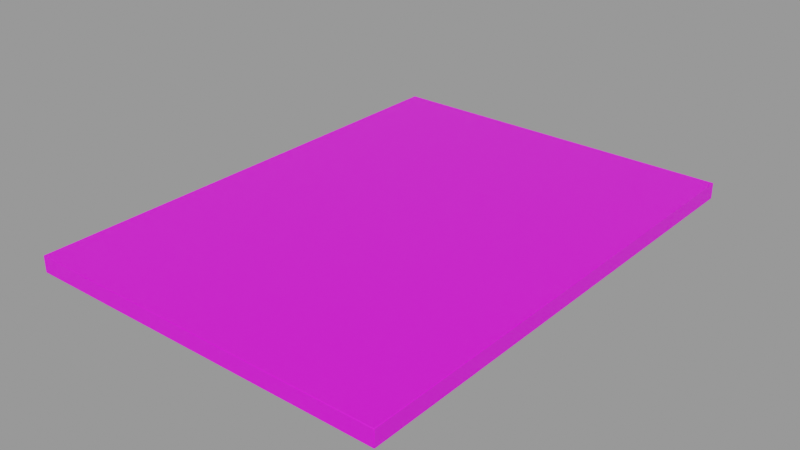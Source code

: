 # Source: minimalist_picture_g_93872f36-0b78-47be-94b1-236022045f0b.blend  (saved by Blender 3.0.42; exported with 4.5.12 LTS)
import bpy
from mathutils import Matrix  # noqa: F401  (used for matrix-valued properties, if any)

bpy.ops.wm.read_factory_settings(use_empty=True)
scene = bpy.context.scene
scene.name = 'upload'

# ---- collections
col_minimalist_picture_g = bpy.data.collections.new('Minimalist picture g'); scene.collection.children.link(col_minimalist_picture_g)

# ---- images (referenced by path relative to the original .blend; pixels are not part of the script)
import os
ASSET_DIR = os.environ.get("B2B_ASSET_DIR", "")  # directory of the original .blend (textures are referenced by path, not embedded)
HERE = os.path.dirname(os.path.abspath(__file__))  # packed textures are extracted next to this script under _unpacked/

def load_image(name, relpath, width, height, colorspace="sRGB"):
    """Load a texture the original file referenced (path relative to the .blend, or extracted next to this script)."""
    p = next((c for c in (os.path.join(HERE, relpath), os.path.join(ASSET_DIR, relpath)) if relpath and os.path.exists(c)), "")
    if p:
        img = bpy.data.images.load(p, check_existing=True)
        img.name = name
    else:  # same state as the original file: an image datablock whose file is absent (Cycles renders it pink)
        img = bpy.data.images.new(name, width, height)
        img.source = "FILE"
        img.filepath = "//" + (relpath or name)
    img.colorspace_settings.name = colorspace
    return img
img_quadro_minimalista_g_jpg = load_image('QUADRO MINIMALISTA G.jpg', 'textures/QUADRO MINIMALISTA G.jpg', 1024, 1024, 'sRGB')

# ---- materials (node trees are filled in below, after node groups)
mat_quadro_minimalista_g = bpy.data.materials.new('QUADRO MINIMALISTA G')
mat_quadro_minimalista_g.use_transparent_shadow = False

# ---- material node trees
mat_quadro_minimalista_g.use_nodes = True; mat_quadro_minimalista_g.node_tree.nodes.clear()
_N = mat_quadro_minimalista_g.node_tree.nodes; _L = mat_quadro_minimalista_g.node_tree.links
n0 = _N.new('ShaderNodeOutputMaterial'); n0.name = 'Material Output'; n0.location = (300, 300)
n1 = _N.new('ShaderNodeBsdfPrincipled'); n1.name = 'Principled BSDF'; n1.location = (10, 300)
n1.distribution = 'GGX'
n1.subsurface_method = 'BURLEY'
n1.inputs[3].default_value = 1.45
n1.inputs[27].default_value = (0.0, 0.0, 0.0, 1.0)
n1.inputs[28].default_value = 1.0
n2 = _N.new('ShaderNodeTexImage'); n2.name = 'Image Texture'; n2.location = (-365, 316)
n2.image = img_quadro_minimalista_g_jpg
_L.new(n1.outputs[0], n0.inputs[0])
_L.new(n2.outputs[0], n1.inputs[0])
n0.is_active_output = True

# ---- meshes
me_quadro_minimalista_g = bpy.data.meshes.new('QUADRO MINIMALISTA G')
me_quadro_minimalista_g.from_pydata([(-0.3341, -0.45, 0.02912), (-0.3341, -0.4491, 0.03), (-0.335, -0.4491, 0.02912), (-0.3341, -0.4497, 0.02974), (-0.3346, -0.4496, 0.02963), (-0.3347, -0.4491, 0.02974), (-0.3347, -0.4497, 0.02912), (-0.3341, 0.4491, 0.03), (-0.3341, 0.45, 0.02912), (-0.335, 0.4491, 0.02912), (-0.3341, 0.4497, 0.02974), (-0.3346, 0.4496, 0.02963), (-0.3347, 0.4497, 0.02912), (-0.3347, 0.4491, 0.02974), (-0.3174, -0.4255, 0.0008762), (-0.3166, -0.4264, 0.0008762), (-0.317, -0.4273, 9.426e-08), (-0.3183, -0.4261, 9.452e-08), (-0.3172, -0.4262, 0.0008762), (-0.3174, -0.4264, 0.000255), (-0.3168, -0.4267, 0.0002567), (-0.3179, -0.427, 9.447e-08), (-0.3177, -0.4258, 0.0002567), (-0.3174, 0.4255, 0.0008761), (-0.3183, 0.4261, 5.727e-08), (-0.317, 0.4273, 5.69e-08), (-0.3166, 0.4264, 0.0008761), (-0.3177, 0.4258, 0.0002567), (-0.3174, 0.4264, 0.000255), (-0.3179, 0.427, 5.714e-08), (-0.3168, 0.4267, 0.0002567), (-0.3172, 0.4262, 0.0008761), (0.3341, -0.45, 0.02912), (0.335, -0.4491, 0.02912), (0.3341, -0.4491, 0.03), (0.3347, -0.4497, 0.02912), (0.3346, -0.4496, 0.02963), (0.3347, -0.4491, 0.02974), (0.3341, -0.4497, 0.02974), (0.3341, 0.45, 0.02912), (0.3341, 0.4491, 0.03), (0.335, 0.4491, 0.02912), (0.3341, 0.4497, 0.02974), (0.3346, 0.4496, 0.02963), (0.3347, 0.4491, 0.02974), (0.3347, 0.4497, 0.02912), (0.3166, -0.4264, 0.000876), (0.3174, -0.4255, 0.000876), (0.3183, -0.4261, -5.727e-08), (0.317, -0.4273, -5.69e-08), (0.3172, -0.4262, 0.000876), (0.3174, -0.4264, 0.0002549), (0.3177, -0.4258, 0.0002565), (0.3179, -0.427, -5.714e-08), (0.3168, -0.4267, 0.0002565), (0.3166, 0.4264, 0.000876), (0.317, 0.4273, -9.426e-08), (0.3183, 0.4261, -9.452e-08), (0.3174, 0.4255, 0.000876), (0.3168, 0.4267, 0.0002565), (0.3174, 0.4264, 0.0002548), (0.3179, 0.427, -9.447e-08), (0.3177, 0.4258, 0.0002565), (0.3172, 0.4262, 0.000876), (-0.3341, 0.45, 0.0008761), (-0.3333, 0.4491, 5.982e-08), (-0.3341, 0.4474, 6.011e-08), (-0.335, 0.4491, 0.0008761), (-0.3337, 0.4497, 0.0002567), (-0.3345, 0.4493, 0.000255), (-0.3339, 0.4486, 5.999e-08), (-0.3347, 0.4482, 0.0002567), (-0.3347, 0.4497, 0.0008761), (-0.3341, -0.45, 0.0008762), (-0.335, -0.4491, 0.0008762), (-0.3341, -0.4474, 9.922e-08), (-0.3333, -0.4491, 9.909e-08), (-0.3347, -0.4497, 0.0008762), (-0.3345, -0.4493, 0.000255), (-0.3347, -0.4482, 0.0002567), (-0.3339, -0.4486, 9.921e-08), (-0.3337, -0.4497, 0.0002567), (0.3333, -0.4491, -5.982e-08), (0.3341, -0.4474, -6.011e-08), (0.335, -0.4491, 0.000876), (0.3341, -0.45, 0.000876), (0.3339, -0.4486, -5.999e-08), (0.3345, -0.4493, 0.0002549), (0.3347, -0.4482, 0.0002565), (0.3347, -0.4497, 0.000876), (0.3337, -0.4497, 0.0002565), (0.3333, 0.4491, -9.909e-08), (0.3341, 0.45, 0.000876), (0.335, 0.4491, 0.000876), (0.3341, 0.4474, -9.922e-08), (0.3337, 0.4497, 0.0002565), (0.3345, 0.4493, 0.0002548), (0.3347, 0.4497, 0.000876), (0.3347, 0.4482, 0.0002565), (0.3339, 0.4486, -9.921e-08), (-0.3174, 0.4255, 0.02178), (-0.3166, 0.4264, 0.02178), (-0.3166, 0.4255, 0.02265), (-0.3172, 0.4262, 0.02178), (-0.3171, 0.4261, 0.02228), (-0.3166, 0.4262, 0.0224), (-0.3172, 0.4255, 0.0224), (-0.3174, -0.4255, 0.02178), (-0.3166, -0.4255, 0.02265), (-0.3166, -0.4264, 0.02178), (-0.3172, -0.4255, 0.0224), (-0.3171, -0.4261, 0.02228), (-0.3166, -0.4262, 0.0224), (-0.3172, -0.4262, 0.02178), (0.3166, -0.4264, 0.02178), (0.3166, -0.4255, 0.02265), (0.3174, -0.4255, 0.02178), (0.3166, -0.4262, 0.0224), (0.3171, -0.4261, 0.02228), (0.3172, -0.4255, 0.0224), (0.3172, -0.4262, 0.02178), (0.3166, 0.4264, 0.02178), (0.3174, 0.4255, 0.02178), (0.3166, 0.4255, 0.02265), (0.3172, 0.4262, 0.02178), (0.3171, 0.4261, 0.02228), (0.3172, 0.4255, 0.0224), (0.3166, 0.4262, 0.0224)], [], [(34, 40, 7, 1), (84, 93, 41, 33), (58, 47, 116, 122), (92, 64, 8, 39), (2, 9, 67, 74), (14, 23, 100, 107), (46, 15, 109, 114), (24, 17, 75, 66), (26, 55, 121, 101), (108, 102, 123, 115), (16, 49, 82, 76), (48, 57, 94, 83), (56, 25, 65, 91), (0, 3, 4, 6), (1, 5, 4, 3), (2, 6, 4, 5), (7, 10, 11, 13), (8, 12, 11, 10), (9, 13, 11, 12), (14, 18, 19, 22), (15, 20, 19, 18), (16, 21, 19, 20), (17, 22, 19, 21), (23, 27, 28, 31), (24, 29, 28, 27), (25, 30, 28, 29), (26, 31, 28, 30), (32, 35, 36, 38), (33, 37, 36, 35), (34, 38, 36, 37), (39, 42, 43, 45), (40, 44, 43, 42), (41, 45, 43, 44), (46, 50, 51, 54), (47, 52, 51, 50), (48, 53, 51, 52), (49, 54, 51, 53), (55, 59, 60, 63), (56, 61, 60, 59), (57, 62, 60, 61), (58, 63, 60, 62), (64, 68, 69, 72), (65, 70, 69, 68), (66, 71, 69, 70), (67, 72, 69, 71), (73, 77, 78, 81), (74, 79, 78, 77), (75, 80, 78, 79), (76, 81, 78, 80), (82, 86, 87, 90), (83, 88, 87, 86), (84, 89, 87, 88), (85, 90, 87, 89), (91, 95, 96, 99), (92, 97, 96, 95), (93, 98, 96, 97), (94, 99, 96, 98), (100, 103, 104, 106), (101, 105, 104, 103), (102, 106, 104, 105), (107, 110, 111, 113), (108, 112, 111, 110), (109, 113, 111, 112), (114, 117, 118, 120), (115, 119, 118, 117), (116, 120, 118, 119), (121, 124, 125, 127), (122, 126, 125, 124), (123, 127, 125, 126), (73, 0, 6, 77), (77, 6, 2, 74), (1, 7, 13, 5), (5, 13, 9, 2), (8, 64, 72, 12), (12, 72, 67, 9), (66, 75, 79, 71), (71, 79, 74, 67), (85, 73, 81, 90), (90, 81, 76, 82), (64, 92, 95, 68), (68, 95, 91, 65), (93, 84, 88, 98), (98, 88, 83, 94), (32, 85, 89, 35), (35, 89, 84, 33), (92, 39, 45, 97), (97, 45, 41, 93), (40, 34, 37, 44), (44, 37, 33, 41), (0, 32, 38, 3), (3, 38, 34, 1), (39, 8, 10, 42), (42, 10, 7, 40), (23, 14, 22, 27), (27, 22, 17, 24), (49, 16, 20, 54), (54, 20, 15, 46), (25, 56, 59, 30), (30, 59, 55, 26), (57, 48, 52, 62), (62, 52, 47, 58), (65, 25, 29, 70), (70, 29, 24, 66), (16, 76, 80, 21), (21, 80, 75, 17), (48, 83, 86, 53), (53, 86, 82, 49), (94, 57, 61, 99), (99, 61, 56, 91), (102, 108, 110, 106), (106, 110, 107, 100), (114, 109, 112, 117), (117, 112, 108, 115), (101, 121, 127, 105), (105, 127, 123, 102), (122, 116, 119, 126), (126, 119, 115, 123), (58, 122, 124, 63), (63, 124, 121, 55), (100, 23, 31, 103), (103, 31, 26, 101), (109, 15, 18, 113), (113, 18, 14, 107), (46, 114, 120, 50), (50, 120, 116, 47), (73, 85, 32, 0)])
me_quadro_minimalista_g.polygons.foreach_set('use_smooth', [0, 0, 0, 0, 0, 0, 0, 0, 0, 0, 0, 0, 0, 1, 1, 1, 1, 1, 1, 1, 1, 1, 1, 1, 1, 1, 1, 1, 1, 1, 1, 1, 1, 1, 1, 1, 1, 1, 1, 1, 1, 1, 1, 1, 1, 1, 1, 1, 1, 1, 1, 1, 1, 1, 1, 1, 1, 1, 1, 1, 1, 1, 1, 1, 1, 1, 1, 1, 1, 1, 1, 1, 1, 1, 1, 1, 1, 1, 1, 1, 1, 1, 1, 1, 1, 1, 1, 1, 1, 1, 1, 1, 1, 1, 1, 1, 1, 1, 1, 1, 1, 1, 1, 1, 1, 1, 1, 0, 0, 1, 1, 1, 1, 1, 1, 1, 1, 1, 1, 1, 1, 1, 1, 1, 1, 0])
_uv = me_quadro_minimalista_g.uv_layers.new(name='UVMap')
_uv.uv.foreach_set('vector', [0.9991, 0.0006985, 0.9991, 0.9993, 0.0009509, 0.9993, 0.0009512, 0.000698, 0.9214, 0.3359, 0.9214, 0.5528, 0.9146, 0.5528, 0.9146, 0.3359, 0.879, 0.5528, 0.879, 0.3503, 0.8839, 0.3502, 0.8839, 0.5527, 0.924, 0.5528, 0.924, 0.3938, 0.9307, 0.3937, 0.9307, 0.5527, 0.9009, 0.339, 0.9009, 0.5527, 0.8942, 0.5528, 0.8942, 0.3392, 0.8862, 0.5528, 0.8862, 0.3472, 0.8913, 0.3472, 0.8913, 0.5528, 0.9432, 0.4021, 0.9432, 0.5527, 0.9382, 0.5528, 0.9382, 0.4022, 0.9064, 0.3416, 0.9064, 0.5474, 0.9026, 0.5525, 0.9026, 0.3364, 0.9503, 0.3999, 0.9503, 0.5528, 0.9453, 0.5528, 0.9453, 0.3999, 0.103, 0.2286, 0.103, 0.04934, 0.2357, 0.04934, 0.2357, 0.2286, 0.9371, 0.3956, 0.9371, 0.5487, 0.9319, 0.5527, 0.9319, 0.3917, 0.9097, 0.5474, 0.9097, 0.3416, 0.9135, 0.3364, 0.9135, 0.5525, 0.8576, 0.5487, 0.8576, 0.3956, 0.8628, 0.3917, 0.8628, 0.5527, 0.8705, 0.5528, 0.8707, 0.5528, 0.8706, 0.5529, 0.8705, 0.553, 0.0009512, 0.000698, 2.608e-05, 0.0006987, 0.0001957, 0.0001361, 0.000951, 9.631e-06, 0.9009, 0.339, 0.9009, 0.3389, 0.9011, 0.3389, 0.9011, 0.339, 0.0009509, 0.9993, 0.0009516, 1.0, 0.0001958, 0.9999, 2.647e-05, 0.9993, 0.9307, 0.3937, 0.9307, 0.3935, 0.9309, 0.3935, 0.9309, 0.3937, 0.9009, 0.5527, 0.9011, 0.5527, 0.9011, 0.5528, 0.9009, 0.5528, 0.8862, 0.5528, 0.8862, 0.5529, 0.8861, 0.553, 0.8861, 0.5528, 0.9432, 0.5527, 0.9433, 0.5528, 0.9433, 0.5529, 0.9432, 0.5529, 0.9371, 0.3956, 0.9372, 0.3954, 0.9374, 0.3955, 0.9373, 0.3957, 0.9064, 0.5474, 0.9065, 0.5473, 0.9066, 0.5474, 0.9064, 0.5476, 0.8862, 0.3472, 0.8861, 0.3472, 0.8861, 0.347, 0.8862, 0.3471, 0.9064, 0.3416, 0.9064, 0.3414, 0.9066, 0.3415, 0.9065, 0.3416, 0.8576, 0.3956, 0.8575, 0.3957, 0.8574, 0.3955, 0.8575, 0.3954, 0.9503, 0.3999, 0.9503, 0.3997, 0.9505, 0.3997, 0.9505, 0.3998, 0.8705, 0.3914, 0.8705, 0.3913, 0.8706, 0.3913, 0.8707, 0.3914, 0.9146, 0.3359, 0.9145, 0.3359, 0.9145, 0.3358, 0.9146, 0.3358, 0.9991, 0.0006985, 0.9991, 9.454e-06, 0.9999, 0.0001352, 1.0, 0.000698, 0.9307, 0.5527, 0.9309, 0.5527, 0.9309, 0.5528, 0.9307, 0.5528, 0.9991, 0.9993, 1.0, 0.9993, 0.9999, 0.9999, 0.9991, 1.0, 0.9146, 0.5528, 0.9146, 0.553, 0.9145, 0.5529, 0.9145, 0.5528, 0.9432, 0.4021, 0.9432, 0.4019, 0.9433, 0.4019, 0.9433, 0.402, 0.879, 0.3503, 0.8788, 0.3503, 0.8788, 0.3501, 0.879, 0.3502, 0.9097, 0.5474, 0.9096, 0.5476, 0.9095, 0.5474, 0.9095, 0.5473, 0.9371, 0.5487, 0.9373, 0.5487, 0.9374, 0.5488, 0.9372, 0.549, 0.9503, 0.5528, 0.9505, 0.5528, 0.9505, 0.553, 0.9503, 0.5529, 0.8576, 0.5487, 0.8575, 0.549, 0.8574, 0.5488, 0.8575, 0.5487, 0.9097, 0.3416, 0.9095, 0.3416, 0.9095, 0.3415, 0.9096, 0.3414, 0.879, 0.5528, 0.879, 0.5529, 0.8788, 0.553, 0.8788, 0.5528, 0.924, 0.3938, 0.9238, 0.3939, 0.9238, 0.3937, 0.924, 0.3937, 0.8628, 0.3917, 0.8627, 0.3916, 0.8629, 0.3914, 0.863, 0.3916, 0.9026, 0.3364, 0.9024, 0.3362, 0.9025, 0.3359, 0.9026, 0.3361, 0.8942, 0.5528, 0.8942, 0.553, 0.894, 0.5529, 0.8941, 0.5526, 0.8637, 0.5528, 0.8637, 0.553, 0.8636, 0.5529, 0.8636, 0.5527, 0.8942, 0.3392, 0.8941, 0.3394, 0.894, 0.3391, 0.8942, 0.339, 0.9026, 0.5525, 0.9026, 0.5528, 0.9025, 0.553, 0.9024, 0.5527, 0.9319, 0.3917, 0.9318, 0.3916, 0.9319, 0.3914, 0.932, 0.3916, 0.9319, 0.5527, 0.932, 0.5528, 0.9319, 0.553, 0.9318, 0.5528, 0.9135, 0.5525, 0.9136, 0.5527, 0.9136, 0.553, 0.9134, 0.5528, 0.9214, 0.3359, 0.9214, 0.3358, 0.9216, 0.3359, 0.9216, 0.3361, 0.8637, 0.3914, 0.8636, 0.3915, 0.8636, 0.3914, 0.8637, 0.3913, 0.8628, 0.5527, 0.863, 0.5528, 0.8629, 0.553, 0.8627, 0.5528, 0.924, 0.5528, 0.924, 0.553, 0.9238, 0.5529, 0.9238, 0.5527, 0.9214, 0.5528, 0.9216, 0.5526, 0.9216, 0.5529, 0.9214, 0.553, 0.9135, 0.3364, 0.9134, 0.3361, 0.9136, 0.3359, 0.9136, 0.3362, 0.8913, 0.3472, 0.8913, 0.3471, 0.8914, 0.3471, 0.8914, 0.3472, 0.9453, 0.3999, 0.9452, 0.3999, 0.9452, 0.3997, 0.9453, 0.3997, 0.103, 0.04934, 0.1029, 0.04934, 0.1029, 0.04924, 0.103, 0.04921, 0.8913, 0.5528, 0.8914, 0.5528, 0.8914, 0.5529, 0.8913, 0.5529, 0.103, 0.2286, 0.103, 0.2287, 0.1029, 0.2287, 0.1029, 0.2286, 0.9382, 0.5528, 0.9382, 0.553, 0.938, 0.5529, 0.938, 0.5528, 0.9382, 0.4022, 0.938, 0.4022, 0.938, 0.402, 0.9382, 0.402, 0.2357, 0.2286, 0.2359, 0.2286, 0.2358, 0.2287, 0.2357, 0.2287, 0.8839, 0.3502, 0.8839, 0.3501, 0.8841, 0.3501, 0.8841, 0.3502, 0.9453, 0.5528, 0.9453, 0.5529, 0.9452, 0.5529, 0.9452, 0.5528, 0.8839, 0.5527, 0.8841, 0.5527, 0.8841, 0.5528, 0.8839, 0.5528, 0.2357, 0.04934, 0.2357, 0.04921, 0.2358, 0.04924, 0.2359, 0.04934, 0.8637, 0.5528, 0.8705, 0.5528, 0.8705, 0.553, 0.8637, 0.553, 0.8942, 0.339, 0.9009, 0.3389, 0.9009, 0.339, 0.8942, 0.3392, 0.0009512, 0.000698, 0.0009509, 0.9993, 2.647e-05, 0.9993, 2.608e-05, 0.0006987, 0.9011, 0.339, 0.9011, 0.5527, 0.9009, 0.5527, 0.9009, 0.339, 0.9307, 0.3937, 0.924, 0.3938, 0.924, 0.3937, 0.9307, 0.3935, 0.9009, 0.5528, 0.8942, 0.553, 0.8942, 0.5528, 0.9009, 0.5527, 0.9026, 0.3364, 0.9026, 0.5525, 0.9024, 0.5527, 0.9024, 0.3362, 0.8941, 0.5526, 0.8941, 0.3394, 0.8942, 0.3392, 0.8942, 0.5528, 0.8637, 0.3914, 0.8637, 0.5528, 0.8636, 0.5527, 0.8636, 0.3915, 0.9318, 0.5528, 0.9318, 0.3916, 0.9319, 0.3917, 0.9319, 0.5527, 0.924, 0.3938, 0.924, 0.5528, 0.9238, 0.5527, 0.9238, 0.3939, 0.863, 0.3916, 0.863, 0.5528, 0.8628, 0.5527, 0.8628, 0.3917, 0.9214, 0.5528, 0.9214, 0.3359, 0.9216, 0.3361, 0.9216, 0.5526, 0.9136, 0.3362, 0.9136, 0.5527, 0.9135, 0.5525, 0.9135, 0.3364, 0.8705, 0.3914, 0.8637, 0.3914, 0.8637, 0.3913, 0.8705, 0.3913, 0.9146, 0.3358, 0.9214, 0.3358, 0.9214, 0.3359, 0.9146, 0.3359, 0.924, 0.5528, 0.9307, 0.5527, 0.9307, 0.5528, 0.924, 0.553, 0.9214, 0.553, 0.9146, 0.553, 0.9146, 0.5528, 0.9214, 0.5528, 0.9991, 0.9993, 0.9991, 0.0006985, 1.0, 0.000698, 1.0, 0.9993, 0.9145, 0.5528, 0.9145, 0.3359, 0.9146, 0.3359, 0.9146, 0.5528, 0.8705, 0.5528, 0.8705, 0.3914, 0.8707, 0.3914, 0.8707, 0.5528, 0.000951, 9.631e-06, 0.9991, 9.454e-06, 0.9991, 0.0006985, 0.0009512, 0.000698, 0.9307, 0.5527, 0.9307, 0.3937, 0.9309, 0.3937, 0.9309, 0.5527, 0.9991, 1.0, 0.0009516, 1.0, 0.0009509, 0.9993, 0.9991, 0.9993, 0.8862, 0.3472, 0.8862, 0.5528, 0.8861, 0.5528, 0.8861, 0.3472, 0.9065, 0.3416, 0.9065, 0.5473, 0.9064, 0.5474, 0.9064, 0.3416, 0.9371, 0.5487, 0.9371, 0.3956, 0.9373, 0.3957, 0.9373, 0.5487, 0.9433, 0.402, 0.9433, 0.5528, 0.9432, 0.5527, 0.9432, 0.4021, 0.8576, 0.3956, 0.8576, 0.5487, 0.8575, 0.5487, 0.8575, 0.3957, 0.9505, 0.3998, 0.9505, 0.5528, 0.9503, 0.5528, 0.9503, 0.3999, 0.9097, 0.3416, 0.9097, 0.5474, 0.9095, 0.5473, 0.9095, 0.3416, 0.8788, 0.5528, 0.8788, 0.3503, 0.879, 0.3503, 0.879, 0.5528, 0.8628, 0.3917, 0.8576, 0.3956, 0.8575, 0.3954, 0.8627, 0.3916, 0.9026, 0.3361, 0.9064, 0.3414, 0.9064, 0.3416, 0.9026, 0.3364, 0.9371, 0.3956, 0.9319, 0.3917, 0.932, 0.3916, 0.9372, 0.3954, 0.9064, 0.5476, 0.9026, 0.5528, 0.9026, 0.5525, 0.9064, 0.5474, 0.9097, 0.5474, 0.9135, 0.5525, 0.9134, 0.5528, 0.9096, 0.5476, 0.9372, 0.549, 0.932, 0.5528, 0.9319, 0.5527, 0.9371, 0.5487, 0.9135, 0.3364, 0.9097, 0.3416, 0.9096, 0.3414, 0.9134, 0.3361, 0.8627, 0.5528, 0.8575, 0.549, 0.8576, 0.5487, 0.8628, 0.5527, 0.103, 0.04934, 0.103, 0.2286, 0.1029, 0.2286, 0.1029, 0.04934, 0.8914, 0.3472, 0.8914, 0.5528, 0.8913, 0.5528, 0.8913, 0.3472, 0.9382, 0.4022, 0.9382, 0.5528, 0.938, 0.5528, 0.938, 0.4022, 0.2357, 0.2287, 0.103, 0.2287, 0.103, 0.2286, 0.2357, 0.2286, 0.9453, 0.3999, 0.9453, 0.5528, 0.9452, 0.5528, 0.9452, 0.3999, 0.103, 0.04921, 0.2357, 0.04921, 0.2357, 0.04934, 0.103, 0.04934, 0.8839, 0.5527, 0.8839, 0.3502, 0.8841, 0.3502, 0.8841, 0.5527, 0.2359, 0.04934, 0.2359, 0.2286, 0.2357, 0.2286, 0.2357, 0.04934, 0.879, 0.5528, 0.8839, 0.5527, 0.8839, 0.5528, 0.879, 0.5529, 0.9503, 0.5529, 0.9453, 0.5529, 0.9453, 0.5528, 0.9503, 0.5528, 0.8913, 0.3472, 0.8862, 0.3472, 0.8862, 0.3471, 0.8913, 0.3471, 0.9453, 0.3997, 0.9503, 0.3997, 0.9503, 0.3999, 0.9453, 0.3999, 0.9382, 0.5528, 0.9432, 0.5527, 0.9432, 0.5529, 0.9382, 0.553, 0.8913, 0.5529, 0.8862, 0.5529, 0.8862, 0.5528, 0.8913, 0.5528, 0.9432, 0.4021, 0.9382, 0.4022, 0.9382, 0.402, 0.9432, 0.4019, 0.879, 0.3502, 0.8839, 0.3501, 0.8839, 0.3502, 0.879, 0.3503, 0.8637, 0.5528, 0.8637, 0.3914, 0.8705, 0.3914, 0.8705, 0.5528])
me_quadro_minimalista_g.materials.append(mat_quadro_minimalista_g)
me_quadro_minimalista_g.use_remesh_preserve_volume = False
me_quadro_minimalista_g.use_remesh_preserve_attributes = False
me_quadro_minimalista_g.use_mirror_vertex_groups = False
me_quadro_minimalista_g.update()

# ---- objects
ob_minimalist_picture_g = bpy.data.objects.new('Minimalist picture g', me_quadro_minimalista_g)

# ---- transforms, parenting, visibility, modifiers, constraints
ob_minimalist_picture_g.location = (0.0, 0.0, 0.0)
ob_minimalist_picture_g.lineart.crease_threshold = 0.0

# ---- collection membership
scene.collection.objects.link(ob_minimalist_picture_g)
col_minimalist_picture_g.objects.link(ob_minimalist_picture_g)

# ---- scene / render settings (as saved in the file)
scene.frame_start = 1; scene.frame_end = 250; scene.frame_set(1)
scene.render.engine = 'BLENDER_EEVEE_NEXT'
scene.render.image_settings.exr_codec = 'NONE'
scene.render.simplify_subdivision_render = 0
scene.render.simplify_child_particles_render = 0.0
scene.cycles.use_denoising = False
scene.cycles.samples = 128
scene.cycles.sampling_pattern = 'TABULATED_SOBOL'
scene.cycles.use_adaptive_sampling = False
scene.cycles.use_light_tree = False
scene.view_settings.view_transform = 'Filmic'
bpy.context.view_layer.update()

# ---- added for rendering (the .blend has no active camera and no usable light): camera, sun + grey world if the file has none
cam_auto = bpy.data.cameras.new('AutoCamera')
cam_auto.lens = 50.0
cam_auto.sensor_width = 36.0
cam_auto.clip_end = 1000.0
ob_auto_camera = bpy.data.objects.new('AutoCamera', cam_auto)
scene.collection.objects.link(ob_auto_camera)
ob_auto_camera.location = (1.03848, -1.24618, 0.845784)
ob_auto_camera.rotation_euler = (1.09748, -7.21219e-08, 0.694738)
scene.camera = ob_auto_camera
light_auto_sun = bpy.data.lights.new('AutoSun', 'SUN')
light_auto_sun.energy = 3.0
light_auto_sun.angle = 0.0523599
ob_auto_sun = bpy.data.objects.new('AutoSun', light_auto_sun)
scene.collection.objects.link(ob_auto_sun)
ob_auto_sun.rotation_euler = (0.872665, 0.174533, 0.523599)
if scene.world is None:
    world_auto = bpy.data.worlds.new('AutoWorld')
    world_auto.color = (0.3, 0.3, 0.3)
    scene.world = world_auto
bpy.context.view_layer.update()
